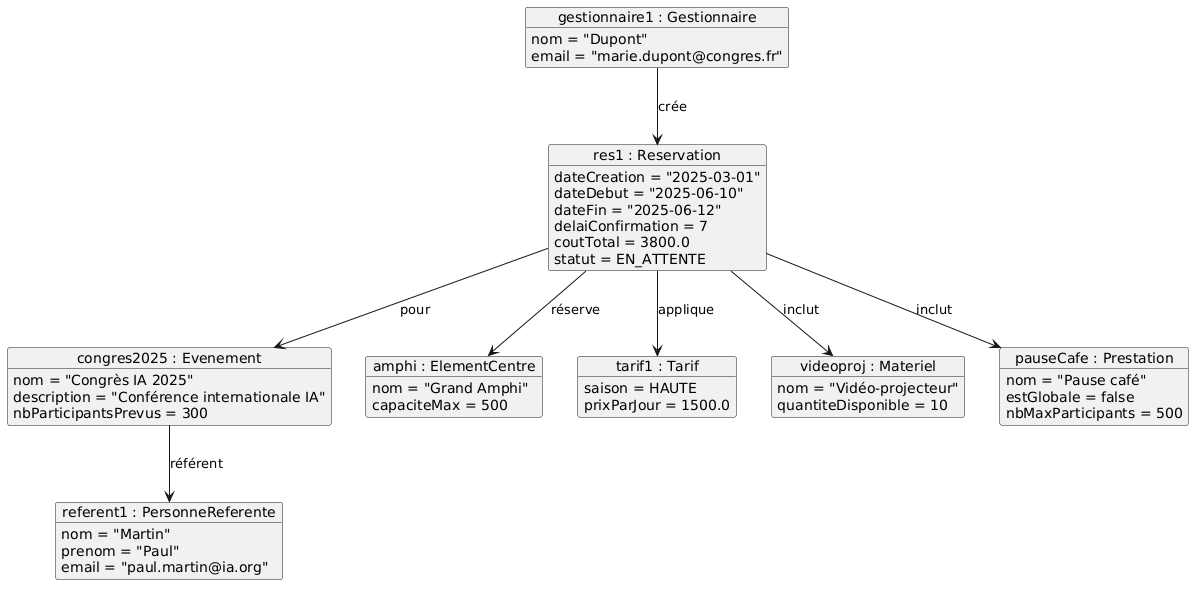

The diagram above was rendered by PlantUML. Its source (embedded in the PNG):
@startuml
object "gestionnaire1 : Gestionnaire" as G {
  nom = "Dupont"
  email = "marie.dupont@congres.fr"
}

object "res1 : Reservation" as R {
  dateCreation = "2025-03-01"
  dateDebut = "2025-06-10"
  dateFin = "2025-06-12"
  delaiConfirmation = 7
  coutTotal = 3800.0
  statut = EN_ATTENTE
}

object "congres2025 : Evenement" as EV {
  nom = "Congrès IA 2025"
  description = "Conférence internationale IA"
  nbParticipantsPrevus = 300
}

object "referent1 : PersonneReferente" as PR {
  nom = "Martin"
  prenom = "Paul"
  email = "paul.martin@ia.org"
}

object "amphi : ElementCentre" as E {
  nom = "Grand Amphi"
  capaciteMax = 500
}

object "tarif1 : Tarif" as T {
  saison = HAUTE
  prixParJour = 1500.0
}

object "videoproj : Materiel" as M {
  nom = "Vidéo-projecteur"
  quantiteDisponible = 10
}

object "pauseCafe : Prestation" as P {
  nom = "Pause café"
  estGlobale = false
  nbMaxParticipants = 500
}

G --> R : crée
R --> EV : pour
EV --> PR : référent
R --> E : réserve
R --> T : applique
R --> M : inclut
R --> P : inclut
@enduml